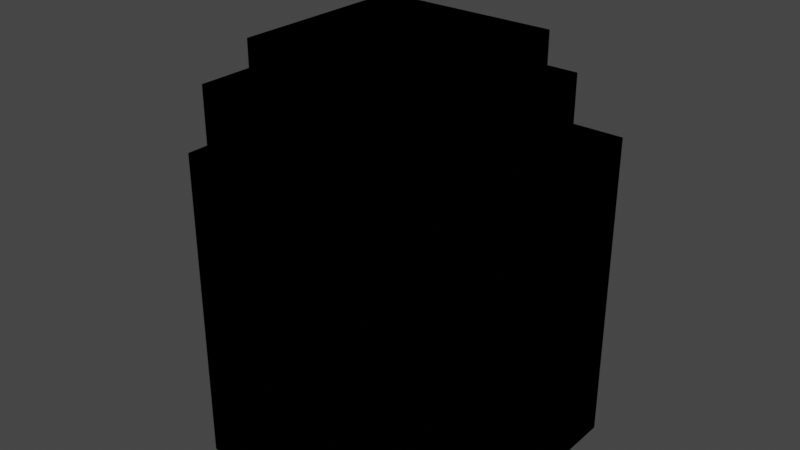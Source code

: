 # Source: wall.blend  (saved by Blender 2.81.16; exported with 4.5.12 LTS)
import bpy
from mathutils import Matrix  # noqa: F401  (used for matrix-valued properties, if any)

bpy.ops.wm.read_factory_settings(use_empty=True)
scene = bpy.context.scene
scene.name = 'Scene'

# ---- collections
col_collection = bpy.data.collections.new('Collection'); scene.collection.children.link(col_collection)

# ---- images (referenced by path relative to the original .blend; pixels are not part of the script)
import os
ASSET_DIR = os.environ.get("B2B_ASSET_DIR", "")  # directory of the original .blend (textures are referenced by path, not embedded)
HERE = os.path.dirname(os.path.abspath(__file__))  # packed textures are extracted next to this script under _unpacked/

def load_image(name, relpath, width, height, colorspace="sRGB"):
    """Load a texture the original file referenced (path relative to the .blend, or extracted next to this script)."""
    p = next((c for c in (os.path.join(HERE, relpath), os.path.join(ASSET_DIR, relpath)) if relpath and os.path.exists(c)), "")
    if p:
        img = bpy.data.images.load(p, check_existing=True)
        img.name = name
    else:  # same state as the original file: an image datablock whose file is absent (Cycles renders it pink)
        img = bpy.data.images.new(name, width, height)
        img.source = "FILE"
        img.filepath = "//" + (relpath or name)
    img.colorspace_settings.name = colorspace
    return img
img_stair_png = load_image('stair.png', 'stair.png', 1024, 1024, 'sRGB')

# ---- materials (node trees are filled in below, after node groups)
mat_material_001 = bpy.data.materials.new('Material.001')
mat_material_001.use_transparent_shadow = False

# ---- material node trees
mat_material_001.use_nodes = True; mat_material_001.node_tree.nodes.clear()
_N = mat_material_001.node_tree.nodes; _L = mat_material_001.node_tree.links
n0 = _N.new('ShaderNodeOutputMaterial'); n0.name = 'Material Output'; n0.location = (300, 300)
n1 = _N.new('ShaderNodeBsdfPrincipled'); n1.name = 'Principled BSDF'; n1.location = (10, 300)
n1.distribution = 'GGX'
n1.subsurface_method = 'BURLEY'
n1.inputs[2].default_value = 1.0
n1.inputs[3].default_value = 1.45
n1.inputs[27].default_value = (0.0, 0.0, 0.0, 1.0)
n1.inputs[28].default_value = 1.0
n2 = _N.new('ShaderNodeTexImage'); n2.name = 'Image Texture'; n2.location = (-358, 201)
n2.image = img_stair_png
n2.interpolation = 'Closest'
_L.new(n1.outputs[0], n0.inputs[0])
_L.new(n2.outputs[0], n1.inputs[0])
n0.is_active_output = True

# ---- world
world_world = bpy.data.worlds.new('World'); scene.world = world_world
world_world.use_nodes = True; world_world.node_tree.nodes.clear()
_N = world_world.node_tree.nodes; _L = world_world.node_tree.links
n0 = _N.new('ShaderNodeOutputWorld'); n0.name = 'World Output'; n0.location = (300, 300)
n1 = _N.new('ShaderNodeBackground'); n1.name = 'Background'; n1.location = (10, 300)
n1.inputs[0].default_value = (0.05088, 0.05088, 0.05088, 1.0)
_L.new(n1.outputs[0], n0.inputs[0])
n0.is_active_output = True
world_world.color = (0.05088, 0.05088, 0.05088)
world_world.use_sun_shadow = False
world_world.sun_shadow_jitter_overblur = 0.0

# ---- meshes
me_cube_004 = bpy.data.meshes.new('Cube.004')
me_cube_004.from_pydata([(-0.25, -0.25, -0.5), (-0.25, -0.25, 0.5), (-0.25, 0.25, -0.5), (-0.25, 0.25, 0.5), (0.25, -0.25, -0.5), (0.25, -0.25, 0.5), (0.25, 0.25, -0.5), (0.25, 0.25, 0.5)], [], [(0, 1, 3, 2), (2, 3, 7, 6), (6, 7, 5, 4), (4, 5, 1, 0), (2, 6, 4, 0), (7, 3, 1, 5)])
_uv = me_cube_004.uv_layers.new(name='UVMap')
_uv.uv.foreach_set('vector', [0.7499, 9.999e-05, 0.75, 0.9999, 0.2501, 0.9999, 0.2501, 0.0001001, 0.7499, 9.999e-05, 0.75, 0.9999, 0.2501, 0.9999, 0.2501, 0.0001001, 0.7499, 0.0001001, 0.7499, 0.9999, 0.25, 0.9999, 0.25, 0.0001001, 0.7499, 0.0001001, 0.7499, 0.9999, 0.25, 0.9999, 0.25, 0.0001001, 0.25, 0.2501, 0.7499, 0.2501, 0.7499, 0.75, 0.2501, 0.75, 0.7499, 0.7499, 0.2501, 0.75, 0.25, 0.2501, 0.7499, 0.25])
me_cube_004.materials.append(mat_material_001)
me_cube_004.use_remesh_fix_poles = True
me_cube_004.use_remesh_preserve_attributes = False
me_cube_004.use_mirror_vertex_groups = False
me_cube_004.update()
me_cube_006 = bpy.data.meshes.new('Cube.006')
me_cube_006.from_pydata([(-0.25, -0.25, -0.5), (-0.25, -0.25, 0.5), (-0.25, 0.25, -0.5), (-0.25, 0.25, 0.5), (0.25, -0.25, -0.5), (0.25, -0.25, 0.5), (0.25, 0.25, -0.5), (0.25, 0.25, 0.5), (-0.5, 0.1875, -0.5), (-0.25, 0.1875, -0.5), (-0.5, -0.1875, -0.5), (-0.25, -0.1875, -0.5), (-0.25, -0.1875, 0.3125), (-0.5, 0.1875, 0.3125), (-0.25, 0.1875, 0.3125), (-0.5, -0.1875, 0.3125)], [], [(0, 1, 3, 2), (2, 3, 7, 6), (6, 7, 5, 4), (4, 5, 1, 0), (2, 6, 4, 0), (7, 3, 1, 5), (8, 13, 14, 9), (10, 11, 12, 15), (8, 9, 11, 10), (14, 13, 15, 12)])
_uv = me_cube_006.uv_layers.new(name='UVMap')
_uv.uv.foreach_set('vector', [0.7499, 9.999e-05, 0.75, 0.9999, 0.2501, 0.9999, 0.2501, 0.0001001, 0.7499, 9.999e-05, 0.75, 0.9999, 0.2501, 0.9999, 0.2501, 0.0001001, 0.7499, 0.0001001, 0.7499, 0.9999, 0.25, 0.9999, 0.25, 0.0001001, 0.7499, 0.0001001, 0.7499, 0.9999, 0.25, 0.9999, 0.25, 0.0001001, 0.25, 0.2501, 0.7499, 0.2501, 0.7499, 0.75, 0.2501, 0.75, 0.7499, 0.7499, 0.2501, 0.75, 0.25, 0.2501, 0.7499, 0.25, 0.1875, 0.0, 0.1875, 0.8125, 0.4375, 0.8125, 0.4375, 0.0, 0.0, 0.0, 0.25, 0.0, 0.25, 0.8125, 0.0, 0.8125, 0.25, 0.06262, 0.5, 0.06262, 0.5, 0.4375, 0.25, 0.4375, 0.1875, 0.6875, 0.4375, 0.6875, 0.4375, 0.3125, 0.1875, 0.3125])
me_cube_006.materials.append(mat_material_001)
me_cube_006.use_remesh_fix_poles = True
me_cube_006.use_remesh_preserve_attributes = False
me_cube_006.use_mirror_vertex_groups = False
me_cube_006.update()
me_cube_007 = bpy.data.meshes.new('Cube.007')
me_cube_007.from_pydata([(0.25, -0.25, -0.5), (0.25, -0.25, 0.5), (-0.25, -0.25, -0.5), (-0.25, -0.25, 0.5), (0.25, 0.25, -0.5), (0.25, 0.25, 0.5), (-0.25, 0.25, -0.5), (-0.25, 0.25, 0.5), (-0.1875, -0.5, -0.5), (-0.1875, -0.25, -0.5), (0.1875, -0.5, -0.5), (0.1875, -0.25, -0.5), (0.1875, -0.25, 0.3125), (-0.1875, -0.5, 0.3125), (-0.1875, -0.25, 0.3125), (0.1875, -0.5, 0.3125)], [], [(0, 1, 3, 2), (2, 3, 7, 6), (6, 7, 5, 4), (4, 5, 1, 0), (2, 6, 4, 0), (7, 3, 1, 5), (8, 13, 14, 9), (10, 11, 12, 15), (8, 9, 11, 10), (14, 13, 15, 12)])
_uv = me_cube_007.uv_layers.new(name='UVMap')
_uv.uv.foreach_set('vector', [0.7499, 9.999e-05, 0.75, 0.9999, 0.2501, 0.9999, 0.2501, 0.0001001, 0.7499, 9.999e-05, 0.75, 0.9999, 0.2501, 0.9999, 0.2501, 0.0001001, 0.7499, 0.0001001, 0.7499, 0.9999, 0.25, 0.9999, 0.25, 0.0001001, 0.7499, 0.0001001, 0.7499, 0.9999, 0.25, 0.9999, 0.25, 0.0001001, 0.2501, 0.7499, 0.25, 0.2501, 0.7499, 0.2501, 0.7499, 0.7499, 0.2501, 0.7499, 0.25, 0.2501, 0.7499, 0.25, 0.7499, 0.7499, 0.4375, 0.0, 0.4375, 0.8125, 0.6875, 0.8125, 0.6875, 0.0, 0.25, 0.0, 0.5, 0.0, 0.5, 0.8125, 0.25, 0.8125, 0.06258, 0.5, 0.06258, 0.2501, 0.4374, 0.2501, 0.4374, 0.5, 0.875, 0.5, 0.875, 0.25, 0.5, 0.25, 0.5, 0.5])
me_cube_007.materials.append(mat_material_001)
me_cube_007.use_remesh_fix_poles = True
me_cube_007.use_remesh_preserve_attributes = False
me_cube_007.use_mirror_vertex_groups = False
me_cube_007.update()
me_cube_008 = bpy.data.meshes.new('Cube.008')
me_cube_008.from_pydata([(0.25, 0.25, -0.5), (0.25, 0.25, 0.5), (0.25, -0.25, -0.5), (0.25, -0.25, 0.5), (-0.25, 0.25, -0.5), (-0.25, 0.25, 0.5), (-0.25, -0.25, -0.5), (-0.25, -0.25, 0.5), (0.5, -0.1875, -0.5), (0.25, -0.1875, -0.5), (0.5, 0.1875, -0.5), (0.25, 0.1875, -0.5), (0.25, 0.1875, 0.3125), (0.5, -0.1875, 0.3125), (0.25, -0.1875, 0.3125), (0.5, 0.1875, 0.3125)], [], [(0, 1, 3, 2), (2, 3, 7, 6), (6, 7, 5, 4), (4, 5, 1, 0), (2, 6, 4, 0), (7, 3, 1, 5), (8, 13, 14, 9), (10, 11, 12, 15), (8, 9, 11, 10), (14, 13, 15, 12)])
_uv = me_cube_008.uv_layers.new(name='UVMap')
_uv.uv.foreach_set('vector', [0.7499, 9.999e-05, 0.75, 0.9999, 0.2501, 0.9999, 0.2501, 0.0001001, 0.7499, 9.999e-05, 0.75, 0.9999, 0.2501, 0.9999, 0.2501, 0.0001001, 0.7499, 0.0001001, 0.7499, 0.9999, 0.25, 0.9999, 0.25, 0.0001001, 0.7499, 0.0001001, 0.7499, 0.9999, 0.25, 0.9999, 0.25, 0.0001001, 0.7499, 0.7499, 0.25, 0.7499, 0.2501, 0.25, 0.7499, 0.2501, 0.25, 0.2501, 0.7499, 0.25, 0.7499, 0.7499, 0.2501, 0.75, 0.4375, 0.0, 0.4375, 0.8125, 0.6875, 0.8125, 0.6875, 0.0, 0.25, 0.0, 0.5, 0.0, 0.5, 0.8125, 0.25, 0.8125, 0.4375, 0.1251, 0.6875, 0.1251, 0.6875, 0.5, 0.4375, 0.5, 0.25, 1.0, 0.5, 1.0, 0.5, 0.625, 0.25, 0.625])
me_cube_008.materials.append(mat_material_001)
me_cube_008.use_remesh_fix_poles = True
me_cube_008.use_remesh_preserve_attributes = False
me_cube_008.use_mirror_vertex_groups = False
me_cube_008.update()
me_cube_009 = bpy.data.meshes.new('Cube.009')
me_cube_009.from_pydata([(-0.25, 0.25, -0.5), (-0.25, 0.25, 0.5), (0.25, 0.25, -0.5), (0.25, 0.25, 0.5), (-0.25, -0.25, -0.5), (-0.25, -0.25, 0.5), (0.25, -0.25, -0.5), (0.25, -0.25, 0.5), (0.1875, 0.5, -0.5), (0.1875, 0.25, -0.5), (-0.1875, 0.5, -0.5), (-0.1875, 0.25, -0.5), (-0.1875, 0.25, 0.3125), (0.1875, 0.5, 0.3125), (0.1875, 0.25, 0.3125), (-0.1875, 0.5, 0.3125)], [], [(0, 1, 3, 2), (2, 3, 7, 6), (6, 7, 5, 4), (4, 5, 1, 0), (2, 6, 4, 0), (7, 3, 1, 5), (8, 13, 14, 9), (10, 11, 12, 15), (8, 9, 11, 10), (14, 13, 15, 12)])
_uv = me_cube_009.uv_layers.new(name='UVMap')
_uv.uv.foreach_set('vector', [0.7499, 9.999e-05, 0.75, 0.9999, 0.2501, 0.9999, 0.2501, 0.0001001, 0.7499, 9.999e-05, 0.75, 0.9999, 0.2501, 0.9999, 0.2501, 0.0001001, 0.7499, 0.0001001, 0.7499, 0.9999, 0.25, 0.9999, 0.25, 0.0001001, 0.7499, 0.0001001, 0.7499, 0.9999, 0.25, 0.9999, 0.25, 0.0001001, 0.7499, 0.2501, 0.7499, 0.7499, 0.25, 0.7499, 0.2501, 0.25, 0.7499, 0.25, 0.7499, 0.7499, 0.25, 0.7499, 0.25, 0.2501, 0.6875, 0.0, 0.6875, 0.8125, 0.9375, 0.8125, 0.9375, 0.0, 0.5, 0.0, 0.75, 0.0, 0.75, 0.8125, 0.5, 0.8125, 0.6874, 0.2501, 0.6874, 0.5, 0.3126, 0.5, 0.3126, 0.2501, 0.0625, 0.5, 0.0625, 0.75, 0.4375, 0.75, 0.4375, 0.5])
me_cube_009.materials.append(mat_material_001)
me_cube_009.use_remesh_fix_poles = True
me_cube_009.use_remesh_preserve_attributes = False
me_cube_009.use_mirror_vertex_groups = False
me_cube_009.update()
me_cube_010 = bpy.data.meshes.new('Cube.010')
me_cube_010.from_pydata([(0.25, 0.25, -0.5), (0.25, 0.25, 0.5), (0.25, -0.25, -0.5), (0.25, -0.25, 0.5), (-0.25, 0.25, -0.5), (-0.25, 0.25, 0.5), (-0.25, -0.25, -0.5), (-0.25, -0.25, 0.5), (0.5, -0.1875, -0.5), (0.25, -0.1875, -0.5), (0.5, 0.1875, -0.5), (0.25, 0.1875, -0.5), (0.25, 0.1875, 0.3125), (0.5, -0.1875, 0.3125), (0.25, -0.1875, 0.3125), (0.5, 0.1875, 0.3125), (-0.25, -0.1875, -0.5), (-0.5, -0.1875, -0.5), (-0.25, 0.1875, -0.5), (-0.5, 0.1875, -0.5), (-0.5, 0.1875, 0.3125), (-0.25, -0.1875, 0.3125), (-0.5, -0.1875, 0.3125), (-0.25, 0.1875, 0.3125), (-0.1875, 0.25, -0.5), (-0.1875, 0.5, -0.5), (0.1875, 0.25, -0.5), (0.1875, 0.5, -0.5), (0.1875, 0.5, 0.3125), (-0.1875, 0.25, 0.3125), (-0.1875, 0.5, 0.3125), (0.1875, 0.25, 0.3125)], [], [(0, 1, 3, 2), (2, 3, 7, 6), (6, 7, 5, 4), (4, 5, 1, 0), (2, 6, 4, 0), (7, 3, 1, 5), (8, 13, 14, 9), (10, 11, 12, 15), (8, 9, 11, 10), (14, 13, 15, 12), (16, 21, 22, 17), (18, 19, 20, 23), (16, 17, 19, 18), (22, 21, 23, 20), (24, 29, 30, 25), (26, 27, 28, 31), (24, 25, 27, 26), (30, 29, 31, 28)])
_uv = me_cube_010.uv_layers.new(name='UVMap')
_uv.uv.foreach_set('vector', [0.7499, 9.999e-05, 0.75, 0.9999, 0.2501, 0.9999, 0.2501, 0.0001001, 0.7499, 9.999e-05, 0.75, 0.9999, 0.2501, 0.9999, 0.2501, 0.0001001, 0.7499, 0.0001001, 0.7499, 0.9999, 0.25, 0.9999, 0.25, 0.0001001, 0.7499, 0.0001001, 0.7499, 0.9999, 0.25, 0.9999, 0.25, 0.0001001, 0.7499, 0.7499, 0.25, 0.7499, 0.2501, 0.25, 0.7499, 0.2501, 0.25, 0.2501, 0.7499, 0.25, 0.7499, 0.7499, 0.2501, 0.75, 0.4375, 0.0, 0.4375, 0.8125, 0.6875, 0.8125, 0.6875, 0.0, 0.25, 0.0, 0.5, 0.0, 0.5, 0.8125, 0.25, 0.8125, 0.4375, 0.1251, 0.6875, 0.1251, 0.6875, 0.5, 0.4375, 0.5, 0.25, 1.0, 0.5, 1.0, 0.5, 0.625, 0.25, 0.625, 0.75, 0.8125, 0.75, 0.0, 0.5, 0.0, 0.5, 0.8125, 0.5, 0.0, 0.75, 0.0, 0.75, 0.8125, 0.5, 0.8125, 0.4375, 0.3751, 0.6875, 0.3751, 0.6875, 0.75, 0.4375, 0.75, 0.25, 0.5625, 0.5, 0.5625, 0.5, 0.9375, 0.25, 0.9375, 0.75, 0.8125, 0.75, 0.0, 0.5, 0.0, 0.5, 0.8125, 0.5, 0.0, 0.75, 0.0, 0.75, 0.8125, 0.5, 0.8125, 0.2501, 0.5, 0.2501, 0.2501, 0.6249, 0.2501, 0.6249, 0.5, 0.625, 1.0, 0.625, 0.75, 0.25, 0.75, 0.25, 1.0])
me_cube_010.materials.append(mat_material_001)
me_cube_010.use_remesh_fix_poles = True
me_cube_010.use_remesh_preserve_attributes = False
me_cube_010.use_mirror_vertex_groups = False
me_cube_010.update()
me_cube_000 = bpy.data.meshes.new('Cube.000')
me_cube_000.from_pydata([(-0.5, -0.1875, -0.5), (-0.5, -0.1875, 0.3125), (-0.5, 0.1875, -0.5), (-0.5, 0.1875, 0.3125), (0.5, -0.1875, -0.5), (0.5, -0.1875, 0.3125), (0.5, 0.1875, -0.5), (0.5, 0.1875, 0.3125)], [], [(2, 3, 7, 6), (4, 5, 1, 0), (2, 6, 4, 0), (7, 3, 1, 5)])
_uv = me_cube_000.uv_layers.new(name='UVMap')
_uv.uv.foreach_set('vector', [0.9999, 9.999e-05, 0.9999, 0.8124, 5.001e-05, 0.8124, 4.995e-05, 0.0001001, 0.9999, 0.0001001, 0.9999, 0.8124, 4.995e-05, 0.8124, 4.983e-05, 0.0001001, 4.995e-05, 0.3126, 0.9999, 0.3126, 0.9999, 0.6875, 5.001e-05, 0.6875, 0.9999, 0.6874, 5.001e-05, 0.6875, 4.983e-05, 0.3126, 0.9999, 0.3125])
me_cube_000.materials.append(mat_material_001)
me_cube_000.use_remesh_fix_poles = True
me_cube_000.use_remesh_preserve_attributes = False
me_cube_000.use_mirror_vertex_groups = False
me_cube_000.update()
me_cube_002 = bpy.data.meshes.new('Cube.002')
me_cube_002.from_pydata([(0.1875, -0.5, -0.5), (0.1875, -0.5, 0.3125), (-0.1875, -0.5, -0.5), (-0.1875, -0.5, 0.3125), (0.1875, 0.5, -0.5), (0.1875, 0.5, 0.3125), (-0.1875, 0.5, -0.5), (-0.1875, 0.5, 0.3125)], [], [(2, 3, 7, 6), (4, 5, 1, 0), (2, 6, 4, 0), (7, 3, 1, 5)])
_uv = me_cube_002.uv_layers.new(name='UVMap')
_uv.uv.foreach_set('vector', [0.9999, 9.999e-05, 1.0, 0.8124, 5.007e-05, 0.8124, 5.001e-05, 0.0001001, 0.9999, 0.0001001, 0.9999, 0.8124, 4.995e-05, 0.8124, 4.983e-05, 0.0001001, 0.3125, 0.9999, 0.3125, 5.001e-05, 0.6874, 5.001e-05, 0.6874, 0.9999, 0.3126, 0.9999, 0.3125, 5.013e-05, 0.6874, 4.995e-05, 0.6874, 0.9999])
me_cube_002.materials.append(mat_material_001)
me_cube_002.use_remesh_fix_poles = True
me_cube_002.use_remesh_preserve_attributes = False
me_cube_002.use_mirror_vertex_groups = False
me_cube_002.update()
me_cube_001 = bpy.data.meshes.new('Cube.001')
me_cube_001.from_pydata([(-0.25, 0.25, -0.5), (-0.25, 0.25, 0.5), (0.25, 0.25, -0.5), (0.25, 0.25, 0.5), (-0.25, -0.25, -0.5), (-0.25, -0.25, 0.5), (0.25, -0.25, -0.5), (0.25, -0.25, 0.5), (0.1875, 0.5, -0.5), (0.1875, 0.25, -0.5), (-0.1875, 0.5, -0.5), (-0.1875, 0.25, -0.5), (-0.1875, 0.25, 0.3125), (0.1875, 0.5, 0.3125), (0.1875, 0.25, 0.3125), (-0.1875, 0.5, 0.3125), (0.1875, -0.25, -0.5), (0.1875, -0.5, -0.5), (-0.1875, -0.25, -0.5), (-0.1875, -0.5, -0.5), (-0.1875, -0.5, 0.3125), (0.1875, -0.25, 0.3125), (0.1875, -0.5, 0.3125), (-0.1875, -0.25, 0.3125), (-0.25, -0.1875, -0.5), (-0.5, -0.1875, -0.5), (-0.25, 0.1875, -0.5), (-0.5, 0.1875, -0.5), (-0.5, 0.1875, 0.3125), (-0.25, -0.1875, 0.3125), (-0.5, -0.1875, 0.3125), (-0.25, 0.1875, 0.3125)], [], [(0, 1, 3, 2), (2, 3, 7, 6), (6, 7, 5, 4), (4, 5, 1, 0), (2, 6, 4, 0), (7, 3, 1, 5), (8, 13, 14, 9), (10, 11, 12, 15), (8, 9, 11, 10), (14, 13, 15, 12), (16, 21, 22, 17), (18, 19, 20, 23), (16, 17, 19, 18), (22, 21, 23, 20), (24, 29, 30, 25), (26, 27, 28, 31), (24, 25, 27, 26), (30, 29, 31, 28)])
_uv = me_cube_001.uv_layers.new(name='UVMap')
_uv.uv.foreach_set('vector', [0.7499, 9.999e-05, 0.75, 0.9999, 0.2501, 0.9999, 0.2501, 0.0001001, 0.7499, 9.999e-05, 0.75, 0.9999, 0.2501, 0.9999, 0.2501, 0.0001001, 0.7499, 0.0001001, 0.7499, 0.9999, 0.25, 0.9999, 0.25, 0.0001001, 0.7499, 0.0001001, 0.7499, 0.9999, 0.25, 0.9999, 0.25, 0.0001001, 0.7499, 0.2501, 0.7499, 0.7499, 0.25, 0.7499, 0.2501, 0.25, 0.7499, 0.25, 0.7499, 0.7499, 0.25, 0.7499, 0.25, 0.2501, 0.75, 0.8125, 0.75, 0.0, 0.5, 0.0, 0.5, 0.8125, 0.5, 0.0, 0.75, 0.0, 0.75, 0.8125, 0.5, 0.8125, 0.8749, 8.157e-05, 0.8749, 0.25, 0.5001, 0.25, 0.5001, 8.169e-05, 0.3125, 0.75, 0.3125, 1.0, 0.6875, 1.0, 0.6875, 0.75, 0.5, 0.8125, 0.5, 0.0, 0.25, 0.0, 0.25, 0.8125, 0.75, 0.0, 1.0, 0.0, 1.0, 0.8125, 0.75, 0.8125, 0.6874, 0.5001, 0.6874, 0.75, 0.3126, 0.75, 0.3126, 0.5001, 0.6875, 0.5, 0.6875, 0.75, 0.3125, 0.75, 0.3125, 0.5, 0.75, 0.8125, 0.75, 0.0, 0.5, 0.0, 0.5, 0.8125, 0.5, 0.0, 0.75, 0.0, 0.75, 0.8125, 0.5, 0.8125, 0.4375, 0.3751, 0.6875, 0.3751, 0.6875, 0.75, 0.4375, 0.75, 0.25, 0.75, 0.5, 0.75, 0.5, 0.375, 0.25, 0.375])
me_cube_001.materials.append(mat_material_001)
me_cube_001.use_remesh_fix_poles = True
me_cube_001.use_remesh_preserve_attributes = False
me_cube_001.use_mirror_vertex_groups = False
me_cube_001.update()

# ---- objects
ob_wall = bpy.data.objects.new('wall', me_cube_004)
ob_wall__x = bpy.data.objects.new('wall_-x', me_cube_006)
ob_wall__z = bpy.data.objects.new('wall_-z', me_cube_007)
ob_wall__x_1 = bpy.data.objects.new('wall_+x', me_cube_008)
ob_wall__z_1 = bpy.data.objects.new('wall_+z', me_cube_009)
ob_wall_no__z = bpy.data.objects.new('wall_no_-z', me_cube_010)
ob_wall__x_x = bpy.data.objects.new('wall_+x-x', me_cube_000)
ob_wall__z_z = bpy.data.objects.new('wall_+z-z', me_cube_002)
ob_wall_no__x = bpy.data.objects.new('wall_no_+x', me_cube_001)

# ---- transforms, parenting, visibility, modifiers, constraints
ob_wall.location = (0.0, 0.0, 0.0)
ob_wall.lineart.crease_threshold = 0.0
ob_wall__x.location = (0.0, 0.0, 0.0)
ob_wall__x.lineart.crease_threshold = 0.0
ob_wall__z.location = (0.0, 0.0, 0.0)
ob_wall__z.lineart.crease_threshold = 0.0
ob_wall__x_1.location = (0.0, 0.0, 0.0)
ob_wall__x_1.lineart.crease_threshold = 0.0
ob_wall__z_1.location = (0.0, 0.0, 0.0)
ob_wall__z_1.lineart.crease_threshold = 0.0
ob_wall_no__z.location = (0.0, 0.0, 0.0)
ob_wall_no__z.lineart.crease_threshold = 0.0
ob_wall__x_x.location = (0.0, 0.0, 0.0)
ob_wall__x_x.lineart.crease_threshold = 0.0
ob_wall__z_z.location = (0.0, 0.0, 0.0)
ob_wall__z_z.lineart.crease_threshold = 0.0
ob_wall_no__x.location = (0.0, 0.0, 0.0)
ob_wall_no__x.lineart.crease_threshold = 0.0

# ---- collection membership
col_collection.objects.link(ob_wall)
col_collection.objects.link(ob_wall__x)
col_collection.objects.link(ob_wall__z)
col_collection.objects.link(ob_wall__x_1)
col_collection.objects.link(ob_wall__z_1)
col_collection.objects.link(ob_wall_no__z)
col_collection.objects.link(ob_wall__x_x)
col_collection.objects.link(ob_wall__z_z)
col_collection.objects.link(ob_wall_no__x)

# ---- scene / render settings (as saved in the file)
scene.frame_start = 1; scene.frame_end = 250; scene.frame_set(1)
scene.render.engine = 'BLENDER_EEVEE_NEXT'
scene.cycles.use_denoising = False
scene.cycles.samples = 128
scene.cycles.sampling_pattern = 'TABULATED_SOBOL'
scene.cycles.use_adaptive_sampling = False
scene.cycles.use_light_tree = False
scene.view_settings.view_transform = 'Filmic'
bpy.context.view_layer.update()

# ---- added for rendering (the .blend has no active camera and no usable light): camera, sun
cam_auto = bpy.data.cameras.new('AutoCamera')
cam_auto.lens = 50.0
cam_auto.sensor_width = 36.0
cam_auto.clip_end = 1000.0
ob_auto_camera = bpy.data.objects.new('AutoCamera', cam_auto)
scene.collection.objects.link(ob_auto_camera)
ob_auto_camera.location = (1.60254, -1.92304, 1.28203)
ob_auto_camera.rotation_euler = (1.09748, -7.21219e-08, 0.694738)
scene.camera = ob_auto_camera
light_auto_sun = bpy.data.lights.new('AutoSun', 'SUN')
light_auto_sun.energy = 3.0
light_auto_sun.angle = 0.0523599
ob_auto_sun = bpy.data.objects.new('AutoSun', light_auto_sun)
scene.collection.objects.link(ob_auto_sun)
ob_auto_sun.rotation_euler = (0.872665, 0.174533, 0.523599)
bpy.context.view_layer.update()
